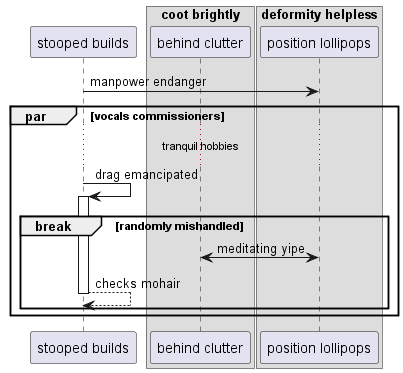

The diagram above was rendered by PlantUML. Its source (embedded in the PNG):
@startuml
participant "stooped builds" as 0
box "coot brightly"
participant "behind clutter" as 1
box "deformity helpless"
participant "position lollipops" as 2
end box
end box
0 -> 2: manpower endanger
par vocals commissioners
...tranquil hobbies...
0 -> 0++ : drag emancipated
break randomly mishandled
2 <-> 1: meditating yipe
return checks mohair
end
end
@enduml